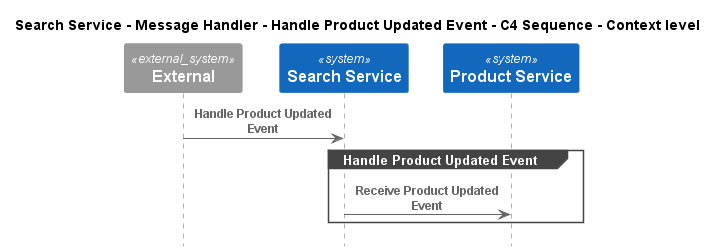

The diagram above was rendered by PlantUML. Its source (embedded in the PNG):
@startuml
!pragma layout smetana
!include ..\..\..\..\..\..\.c4s\C4_Sequence.puml

title Search Service - Message Handler - Handle Product Updated Event - C4 Sequence - Context level

System_Ext(C4InterFlow.SoftwareSystems.ExternalSystem, "External", "")
System(ECommercePlatform.SoftwareSystems.SearchService, "Search Service", "")
System(ECommercePlatform.SoftwareSystems.ProductService, "Product Service", "")

Rel(C4InterFlow.SoftwareSystems.ExternalSystem, ECommercePlatform.SoftwareSystems.SearchService, "Handle Product Updated Event")
group Handle Product Updated Event
Rel(ECommercePlatform.SoftwareSystems.SearchService, ECommercePlatform.SoftwareSystems.ProductService, "Receive Product Updated Event")
end


@enduml